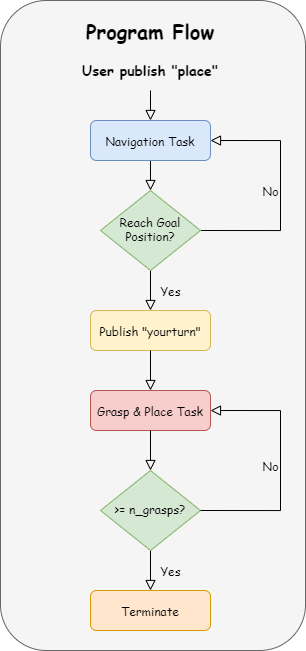

The diagram above was exported from draw.io. Its source (the exported page's mxGraphModel, read from the mxfile embedded in the PNG):
<mxGraphModel dx="1824" dy="2057" grid="1" gridSize="10" guides="1" tooltips="1" connect="1" arrows="1" fold="1" page="1" pageScale="1" pageWidth="827" pageHeight="1169" math="0" shadow="0">
  <root>
    <mxCell id="0" />
    <mxCell id="1" parent="0" />
    <mxCell id="2" value="" style="rounded=1;whiteSpace=wrap;html=1;fillColor=#f5f5f5;strokeColor=#666666;fontColor=#333333;fontFamily=Comic Sans MS;" vertex="1" parent="1">
      <mxGeometry x="70" y="-30" width="305" height="650" as="geometry" />
    </mxCell>
    <mxCell id="3" value="" style="rounded=0;html=1;jettySize=auto;orthogonalLoop=1;fontSize=11;endArrow=block;endFill=0;endSize=8;strokeWidth=1;shadow=0;labelBackgroundColor=none;edgeStyle=orthogonalEdgeStyle;fontFamily=Comic Sans MS;" edge="1" source="4" target="7" parent="1">
      <mxGeometry relative="1" as="geometry" />
    </mxCell>
    <mxCell id="4" value="Navigation Task" style="rounded=1;whiteSpace=wrap;html=1;fontSize=12;glass=0;strokeWidth=1;shadow=0;fillColor=#dae8fc;strokeColor=#6c8ebf;fontFamily=Comic Sans MS;" vertex="1" parent="1">
      <mxGeometry x="160" y="90" width="120" height="40" as="geometry" />
    </mxCell>
    <mxCell id="5" value="Yes" style="rounded=0;html=1;jettySize=auto;orthogonalLoop=1;fontSize=11;endArrow=block;endFill=0;endSize=8;strokeWidth=1;shadow=0;labelBackgroundColor=none;edgeStyle=orthogonalEdgeStyle;fontFamily=Comic Sans MS;" edge="1" source="7" parent="1">
      <mxGeometry y="20" relative="1" as="geometry">
        <mxPoint as="offset" />
        <mxPoint x="220" y="280" as="targetPoint" />
      </mxGeometry>
    </mxCell>
    <mxCell id="6" value="No" style="edgeStyle=orthogonalEdgeStyle;rounded=0;html=1;jettySize=auto;orthogonalLoop=1;fontSize=11;endArrow=block;endFill=0;endSize=8;strokeWidth=1;shadow=0;labelBackgroundColor=none;entryX=1;entryY=0.5;entryDx=0;entryDy=0;exitX=1;exitY=0.5;exitDx=0;exitDy=0;fontFamily=Comic Sans MS;" edge="1" source="7" target="4" parent="1">
      <mxGeometry y="10" relative="1" as="geometry">
        <mxPoint as="offset" />
        <Array as="points">
          <mxPoint x="350" y="200" />
          <mxPoint x="350" y="110" />
        </Array>
      </mxGeometry>
    </mxCell>
    <mxCell id="7" value="Reach Goal&lt;br&gt;Position?" style="rhombus;whiteSpace=wrap;html=1;shadow=0;fontFamily=Comic Sans MS;fontSize=12;align=center;strokeWidth=1;spacing=6;spacingTop=-4;fillColor=#d5e8d4;strokeColor=#82b366;" vertex="1" parent="1">
      <mxGeometry x="170" y="160" width="100" height="80" as="geometry" />
    </mxCell>
    <mxCell id="8" value="Grasp &amp;amp; Place Task" style="rounded=1;whiteSpace=wrap;html=1;fontSize=12;glass=0;strokeWidth=1;shadow=0;fillColor=#f8cecc;strokeColor=#b85450;fontFamily=Comic Sans MS;" vertex="1" parent="1">
      <mxGeometry x="160" y="360" width="120" height="40" as="geometry" />
    </mxCell>
    <mxCell id="9" value="Publish &quot;yourturn&quot;" style="rounded=1;whiteSpace=wrap;html=1;fontSize=12;glass=0;strokeWidth=1;shadow=0;fillColor=#fff2cc;strokeColor=#d6b656;fontFamily=Comic Sans MS;" vertex="1" parent="1">
      <mxGeometry x="160" y="280" width="120" height="40" as="geometry" />
    </mxCell>
    <mxCell id="10" value="Yes" style="rounded=0;html=1;jettySize=auto;orthogonalLoop=1;fontSize=11;endArrow=block;endFill=0;endSize=8;strokeWidth=1;shadow=0;labelBackgroundColor=none;edgeStyle=orthogonalEdgeStyle;fontFamily=Comic Sans MS;" edge="1" source="11" parent="1">
      <mxGeometry y="20" relative="1" as="geometry">
        <mxPoint as="offset" />
        <mxPoint x="220" y="560" as="targetPoint" />
      </mxGeometry>
    </mxCell>
    <mxCell id="11" value="&amp;gt;= n_grasps?" style="rhombus;whiteSpace=wrap;html=1;shadow=0;fontFamily=Comic Sans MS;fontSize=12;align=center;strokeWidth=1;spacing=6;spacingTop=-4;fillColor=#d5e8d4;strokeColor=#82b366;" vertex="1" parent="1">
      <mxGeometry x="170" y="440" width="100" height="80" as="geometry" />
    </mxCell>
    <mxCell id="12" value="No" style="edgeStyle=orthogonalEdgeStyle;rounded=0;html=1;jettySize=auto;orthogonalLoop=1;fontSize=11;endArrow=block;endFill=0;endSize=8;strokeWidth=1;shadow=0;labelBackgroundColor=none;entryX=1;entryY=0.5;entryDx=0;entryDy=0;exitX=1;exitY=0.5;exitDx=0;exitDy=0;fontFamily=Comic Sans MS;" edge="1" source="11" target="8" parent="1">
      <mxGeometry y="10" relative="1" as="geometry">
        <mxPoint as="offset" />
        <mxPoint x="270" y="513.71" as="sourcePoint" />
        <mxPoint x="279.1600000000001" y="400.03000000000003" as="targetPoint" />
        <Array as="points">
          <mxPoint x="350" y="480" />
          <mxPoint x="350" y="380" />
        </Array>
      </mxGeometry>
    </mxCell>
    <mxCell id="13" value="" style="rounded=0;html=1;jettySize=auto;orthogonalLoop=1;fontSize=11;endArrow=block;endFill=0;endSize=8;strokeWidth=1;shadow=0;labelBackgroundColor=none;edgeStyle=orthogonalEdgeStyle;exitX=0.5;exitY=1;exitDx=0;exitDy=0;fontFamily=Comic Sans MS;" edge="1" source="8" parent="1">
      <mxGeometry y="20" relative="1" as="geometry">
        <mxPoint as="offset" />
        <mxPoint x="220" y="440" as="targetPoint" />
        <mxPoint x="219.76" y="420" as="sourcePoint" />
      </mxGeometry>
    </mxCell>
    <mxCell id="14" value="Terminate" style="rounded=1;whiteSpace=wrap;html=1;fontSize=12;glass=0;strokeWidth=1;shadow=0;fillColor=#ffe6cc;strokeColor=#d79b00;fontFamily=Comic Sans MS;" vertex="1" parent="1">
      <mxGeometry x="160" y="560" width="120" height="40" as="geometry" />
    </mxCell>
    <mxCell id="15" value="&lt;font style=&quot;font-size: 20px&quot;&gt;&lt;b&gt;Program Flow&lt;/b&gt;&lt;/font&gt;" style="text;html=1;strokeColor=none;fillColor=none;align=center;verticalAlign=middle;whiteSpace=wrap;rounded=0;fontSize=20;fontFamily=Comic Sans MS;" vertex="1" parent="1">
      <mxGeometry x="115" y="-10" width="210" height="20" as="geometry" />
    </mxCell>
    <mxCell id="16" value="" style="rounded=0;html=1;jettySize=auto;orthogonalLoop=1;fontSize=11;endArrow=block;endFill=0;endSize=8;strokeWidth=1;shadow=0;labelBackgroundColor=none;edgeStyle=orthogonalEdgeStyle;fontFamily=Comic Sans MS;entryX=0.5;entryY=0;entryDx=0;entryDy=0;" edge="1" target="4" parent="1">
      <mxGeometry relative="1" as="geometry">
        <mxPoint x="220" y="60" as="sourcePoint" />
        <mxPoint x="230" y="170" as="targetPoint" />
      </mxGeometry>
    </mxCell>
    <mxCell id="17" value="&lt;b&gt;&lt;font style=&quot;font-size: 14px&quot;&gt;User publish &quot;place&quot;&lt;/font&gt;&lt;/b&gt;" style="text;html=1;strokeColor=none;fillColor=none;align=center;verticalAlign=middle;whiteSpace=wrap;rounded=0;fontFamily=Comic Sans MS;" vertex="1" parent="1">
      <mxGeometry x="140" y="30" width="160" height="20" as="geometry" />
    </mxCell>
    <mxCell id="18" value="" style="rounded=0;html=1;jettySize=auto;orthogonalLoop=1;fontSize=11;endArrow=block;endFill=0;endSize=8;strokeWidth=1;shadow=0;labelBackgroundColor=none;edgeStyle=orthogonalEdgeStyle;exitX=0.5;exitY=1;exitDx=0;exitDy=0;fontFamily=Comic Sans MS;" edge="1" source="9" parent="1">
      <mxGeometry y="20" relative="1" as="geometry">
        <mxPoint as="offset" />
        <mxPoint x="220" y="360" as="targetPoint" />
        <mxPoint x="230" y="410" as="sourcePoint" />
      </mxGeometry>
    </mxCell>
  </root>
</mxGraphModel>